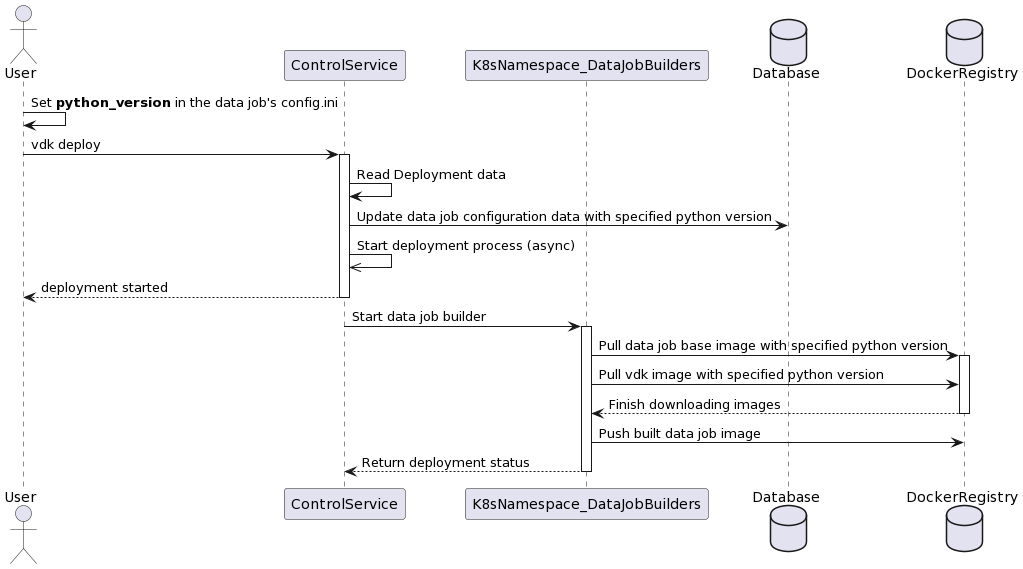

The diagram above was rendered by PlantUML. Its source (embedded in the PNG):
@startuml
actor User as engineer
participant ControlService as cs
participant K8sNamespace_DataJobBuilders as namespace
database Database as db
database DockerRegistry as ecr

engineer -> engineer : Set <b>python_version</b> in the data job's config.ini
engineer -> cs : vdk deploy

activate cs
cs -> cs : Read Deployment data
cs -> db : Update data job configuration data with specified python version
cs ->> cs : Start deployment process (async)
return deployment started


cs -> namespace : Start data job builder
activate namespace

namespace -> ecr : Pull data job base image with specified python version
activate ecr
namespace -> ecr : Pull vdk image with specified python version
return Finish downloading images

namespace -> ecr : Push built data job image
return Return deployment status
@enduml